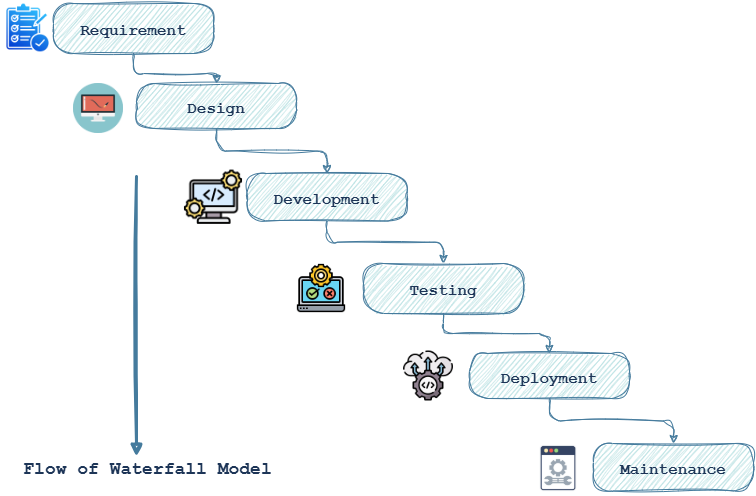

The diagram above was exported from draw.io. Its source (the exported page's mxGraphModel, read from the mxfile embedded in the PNG):
<mxGraphModel dx="1500" dy="-1531" grid="1" gridSize="10" guides="1" tooltips="1" connect="1" arrows="1" fold="1" page="1" pageScale="1" pageWidth="826" pageHeight="1169" background="none" math="0" shadow="0" adaptiveColors="auto">
  <root>
    <mxCell id="0" />
    <mxCell id="1" parent="0" />
    <mxCell id="21P0oi33Np7t_H0QcuqO-137" value="" style="edgeStyle=orthogonalEdgeStyle;rounded=1;orthogonalLoop=1;jettySize=auto;labelBackgroundColor=none;strokeColor=#457B9D;fontColor=default;sketch=1;curveFitting=1;jiggle=2;fontSize=16;fontStyle=1;align=center;labelBorderColor=none;textShadow=0;fontFamily=Courier New;" parent="1" source="21P0oi33Np7t_H0QcuqO-132" target="21P0oi33Np7t_H0QcuqO-136" edge="1">
      <mxGeometry relative="1" as="geometry" />
    </mxCell>
    <mxCell id="21P0oi33Np7t_H0QcuqO-132" value="Requirement" style="rounded=1;arcSize=40;fontColor=#1D3557;fillColor=#A8DADC;strokeColor=#457B9D;labelBackgroundColor=none;sketch=1;curveFitting=1;jiggle=2;fontSize=16;fontStyle=1;align=center;labelBorderColor=none;textShadow=0;fontFamily=Courier New;" parent="1" vertex="1">
      <mxGeometry x="250" y="2470" width="160" height="50" as="geometry" />
    </mxCell>
    <mxCell id="21P0oi33Np7t_H0QcuqO-141" value="" style="edgeStyle=orthogonalEdgeStyle;rounded=1;orthogonalLoop=1;jettySize=auto;labelBackgroundColor=none;strokeColor=#457B9D;fontColor=default;sketch=1;curveFitting=1;jiggle=2;fontSize=16;fontStyle=1;align=center;labelBorderColor=none;textShadow=0;fontFamily=Courier New;" parent="1" source="21P0oi33Np7t_H0QcuqO-136" target="21P0oi33Np7t_H0QcuqO-140" edge="1">
      <mxGeometry relative="1" as="geometry" />
    </mxCell>
    <mxCell id="21P0oi33Np7t_H0QcuqO-136" value="Design" style="fillColor=#A8DADC;strokeColor=#457B9D;fontColor=#1D3557;rounded=1;arcSize=40;labelBackgroundColor=none;sketch=1;curveFitting=1;jiggle=2;fontSize=16;fontStyle=1;align=center;labelBorderColor=none;textShadow=0;fontFamily=Courier New;" parent="1" vertex="1">
      <mxGeometry x="333" y="2550" width="160" height="45" as="geometry" />
    </mxCell>
    <mxCell id="21P0oi33Np7t_H0QcuqO-147" value="" style="edgeStyle=orthogonalEdgeStyle;rounded=1;orthogonalLoop=1;jettySize=auto;labelBackgroundColor=none;strokeColor=#457B9D;fontColor=default;sketch=1;curveFitting=1;jiggle=2;fontSize=16;fontStyle=1;align=center;labelBorderColor=none;textShadow=0;fontFamily=Courier New;" parent="1" source="21P0oi33Np7t_H0QcuqO-140" target="21P0oi33Np7t_H0QcuqO-143" edge="1">
      <mxGeometry relative="1" as="geometry" />
    </mxCell>
    <mxCell id="21P0oi33Np7t_H0QcuqO-140" value="Development" style="fillColor=#A8DADC;strokeColor=#457B9D;fontColor=#1D3557;rounded=1;arcSize=40;labelBackgroundColor=none;sketch=1;curveFitting=1;jiggle=2;fontSize=16;fontStyle=1;align=center;labelBorderColor=none;textShadow=0;fontFamily=Courier New;" parent="1" vertex="1">
      <mxGeometry x="443.5" y="2640" width="160" height="47.5" as="geometry" />
    </mxCell>
    <mxCell id="21P0oi33Np7t_H0QcuqO-142" value="" style="edgeStyle=orthogonalEdgeStyle;rounded=1;orthogonalLoop=1;jettySize=auto;labelBackgroundColor=none;strokeColor=#457B9D;fontColor=default;sketch=1;curveFitting=1;jiggle=2;fontSize=16;fontStyle=1;align=center;labelBorderColor=none;textShadow=0;fontFamily=Courier New;" parent="1" source="21P0oi33Np7t_H0QcuqO-143" target="21P0oi33Np7t_H0QcuqO-145" edge="1">
      <mxGeometry relative="1" as="geometry" />
    </mxCell>
    <mxCell id="21P0oi33Np7t_H0QcuqO-143" value="Testing" style="rounded=1;arcSize=40;fontColor=#1D3557;fillColor=#A8DADC;strokeColor=#457B9D;labelBackgroundColor=none;sketch=1;curveFitting=1;jiggle=2;fontSize=16;fontStyle=1;align=center;labelBorderColor=none;textShadow=0;fontFamily=Courier New;" parent="1" vertex="1">
      <mxGeometry x="560" y="2730" width="160" height="50" as="geometry" />
    </mxCell>
    <mxCell id="21P0oi33Np7t_H0QcuqO-144" value="" style="edgeStyle=orthogonalEdgeStyle;rounded=1;orthogonalLoop=1;jettySize=auto;labelBackgroundColor=none;strokeColor=#457B9D;fontColor=default;sketch=1;curveFitting=1;jiggle=2;fontSize=16;fontStyle=1;align=center;labelBorderColor=none;textShadow=0;fontFamily=Courier New;" parent="1" source="21P0oi33Np7t_H0QcuqO-145" target="21P0oi33Np7t_H0QcuqO-146" edge="1">
      <mxGeometry relative="1" as="geometry" />
    </mxCell>
    <mxCell id="21P0oi33Np7t_H0QcuqO-145" value="Deployment" style="fillColor=#A8DADC;strokeColor=#457B9D;fontColor=#1D3557;rounded=1;arcSize=40;labelBackgroundColor=none;sketch=1;curveFitting=1;jiggle=2;fontSize=16;fontStyle=1;align=center;labelBorderColor=none;textShadow=0;fontFamily=Courier New;" parent="1" vertex="1">
      <mxGeometry x="666" y="2820" width="160" height="45" as="geometry" />
    </mxCell>
    <mxCell id="21P0oi33Np7t_H0QcuqO-146" value="Maintenance" style="fillColor=#A8DADC;strokeColor=#457B9D;fontColor=#1D3557;rounded=1;arcSize=40;labelBackgroundColor=none;sketch=1;curveFitting=1;jiggle=2;fontSize=16;fontStyle=1;align=center;labelBorderColor=none;textShadow=0;fontFamily=Courier New;" parent="1" vertex="1">
      <mxGeometry x="790" y="2910" width="160" height="47.5" as="geometry" />
    </mxCell>
    <mxCell id="21P0oi33Np7t_H0QcuqO-148" value="" style="endArrow=block;endFill=1;edgeStyle=orthogonalEdgeStyle;align=center;verticalAlign=top;rounded=1;strokeWidth=3;labelBackgroundColor=none;strokeColor=#457B9D;fontColor=default;sketch=1;curveFitting=1;jiggle=2;fontSize=16;fontStyle=1;labelBorderColor=none;textShadow=0;fontFamily=Courier New;" parent="1" edge="1">
      <mxGeometry x="-1" relative="1" as="geometry">
        <mxPoint x="333" y="2643" as="sourcePoint" />
        <mxPoint x="333" y="2923" as="targetPoint" />
        <mxPoint as="offset" />
      </mxGeometry>
    </mxCell>
    <mxCell id="21P0oi33Np7t_H0QcuqO-151" value="Flow of Waterfall Model" style="edgeLabel;align=center;verticalAlign=middle;resizable=0;points=[];fontFamily=Courier New;labelBackgroundColor=none;fontColor=#1D3557;rounded=1;sketch=1;curveFitting=1;jiggle=2;fontSize=18;fontStyle=1;labelBorderColor=none;textShadow=0;html=1;horizontal=1;" parent="21P0oi33Np7t_H0QcuqO-148" vertex="1" connectable="0">
      <mxGeometry x="-0.017" y="-1" relative="1" as="geometry">
        <mxPoint x="11" y="155" as="offset" />
      </mxGeometry>
    </mxCell>
    <mxCell id="21P0oi33Np7t_H0QcuqO-153" value="" style="shape=image;verticalLabelPosition=bottom;labelBackgroundColor=none;verticalAlign=top;aspect=fixed;imageAspect=0;image=https://cdn-icons-png.flaticon.com/512/10279/10279670.png;fillColor=#A8DADC;strokeColor=#457B9D;fontColor=#1D3557;rounded=1;sketch=1;curveFitting=1;jiggle=2;fontSize=16;fontStyle=1;align=center;labelBorderColor=none;textShadow=0;fontFamily=Courier New;" parent="1" vertex="1">
      <mxGeometry x="199" y="2469" width="51" height="51" as="geometry" />
    </mxCell>
    <mxCell id="21P0oi33Np7t_H0QcuqO-157" value="" style="shape=image;verticalLabelPosition=bottom;labelBackgroundColor=none;verticalAlign=top;aspect=fixed;imageAspect=0;image=data:image/png,(base64 omitted: 4272 chars);fillColor=#A8DADC;strokeColor=#457B9D;fontColor=#1D3557;rounded=1;sketch=1;curveFitting=1;jiggle=2;fontSize=16;fontStyle=1;align=center;labelBorderColor=none;textShadow=0;fontFamily=Courier New;" parent="1" vertex="1">
      <mxGeometry x="270" y="2550" width="50" height="50" as="geometry" />
    </mxCell>
    <mxCell id="21P0oi33Np7t_H0QcuqO-160" value="" style="shape=image;verticalLabelPosition=bottom;labelBackgroundColor=none;verticalAlign=top;aspect=fixed;imageAspect=0;image=https://cdn-icons-png.flaticon.com/512/1875/1875660.png;fillColor=#A8DADC;strokeColor=#457B9D;fontColor=#1D3557;rounded=1;sketch=1;curveFitting=1;jiggle=2;fontSize=16;fontStyle=1;align=center;labelBorderColor=none;textShadow=0;fontFamily=Courier New;" parent="1" vertex="1">
      <mxGeometry x="493" y="2730" width="50" height="50" as="geometry" />
    </mxCell>
    <mxCell id="21P0oi33Np7t_H0QcuqO-161" value="" style="shape=image;verticalLabelPosition=bottom;labelBackgroundColor=none;verticalAlign=top;aspect=fixed;imageAspect=0;image=https://cdn-icons-png.flaticon.com/512/11068/11068830.png;fillColor=#A8DADC;strokeColor=#457B9D;fontColor=#1D3557;rounded=1;sketch=1;curveFitting=1;jiggle=2;fontSize=16;fontStyle=1;align=center;labelBorderColor=none;textShadow=0;fontFamily=Courier New;" parent="1" vertex="1">
      <mxGeometry x="600" y="2817.5" width="50" height="50" as="geometry" />
    </mxCell>
    <mxCell id="21P0oi33Np7t_H0QcuqO-162" value="" style="shape=image;verticalLabelPosition=bottom;labelBackgroundColor=none;verticalAlign=top;aspect=fixed;imageAspect=0;image=https://img.freepik.com/premium-vector/maintenance-flat-illustration_120816-25606.jpg;fillColor=#A8DADC;strokeColor=#457B9D;fontColor=#1D3557;rounded=1;sketch=1;curveFitting=1;jiggle=2;fontSize=16;fontStyle=1;align=center;labelBorderColor=none;textShadow=0;fontFamily=Courier New;" parent="1" vertex="1">
      <mxGeometry x="730" y="2910" width="50" height="50" as="geometry" />
    </mxCell>
    <mxCell id="YURDlXeAYB9ZECSB331e-2" value="" style="shape=image;verticalLabelPosition=bottom;labelBackgroundColor=none;verticalAlign=top;aspect=fixed;imageAspect=0;image=https://cdn-icons-png.flaticon.com/512/8759/8759045.png;fillColor=#A8DADC;strokeColor=#457B9D;fontColor=#1D3557;rounded=1;sketch=1;curveFitting=1;jiggle=2;fontSize=16;fontStyle=1;align=center;labelBorderColor=none;textShadow=0;fontFamily=Courier New;" vertex="1" parent="1">
      <mxGeometry x="380" y="2633.75" width="60" height="60" as="geometry" />
    </mxCell>
  </root>
</mxGraphModel>